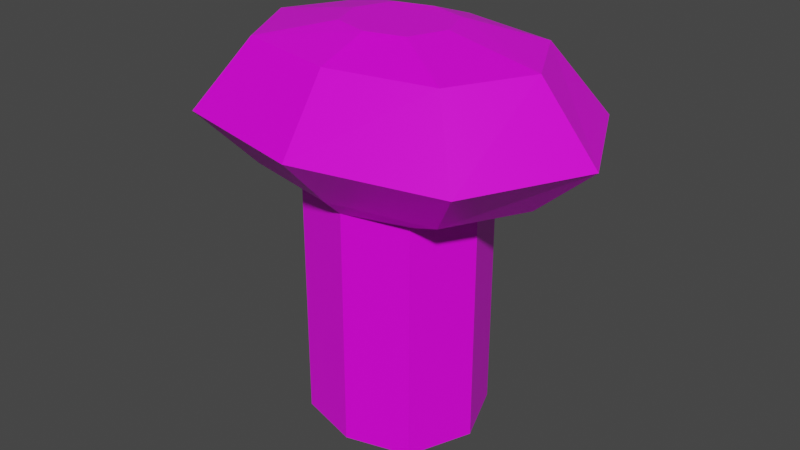 # Source: DerpHead.blend  (saved by Blender 3.1.7; exported with 4.5.12 LTS)
import bpy
from mathutils import Matrix  # noqa: F401  (used for matrix-valued properties, if any)

bpy.ops.wm.read_factory_settings(use_empty=True)
scene = bpy.context.scene
scene.name = 'Scene'

# ---- collections
col_collection = bpy.data.collections.new('Collection'); scene.collection.children.link(col_collection)

# ---- images (referenced by path relative to the original .blend; pixels are not part of the script)
import os
ASSET_DIR = os.environ.get("B2B_ASSET_DIR", "")  # directory of the original .blend (textures are referenced by path, not embedded)
HERE = os.path.dirname(os.path.abspath(__file__))  # packed textures are extracted next to this script under _unpacked/

def load_image(name, relpath, width, height, colorspace="sRGB"):
    """Load a texture the original file referenced (path relative to the .blend, or extracted next to this script)."""
    p = next((c for c in (os.path.join(HERE, relpath), os.path.join(ASSET_DIR, relpath)) if relpath and os.path.exists(c)), "")
    if p:
        img = bpy.data.images.load(p, check_existing=True)
        img.name = name
    else:  # same state as the original file: an image datablock whose file is absent (Cycles renders it pink)
        img = bpy.data.images.new(name, width, height)
        img.source = "FILE"
        img.filepath = "//" + (relpath or name)
    img.colorspace_settings.name = colorspace
    return img
img_derptree_png = load_image('DerpTree.png', 'DerpTree.png', 1024, 1024, 'sRGB')

# ---- materials (node trees are filled in below, after node groups)
mat_material = bpy.data.materials.new('Material')
mat_material.alpha_threshold = 0.0
mat_material.use_transparent_shadow = False
mat_material.line_color = (0.0, 0.0, 0.0, 1.0)

# ---- material node trees
mat_material.use_nodes = True; mat_material.node_tree.nodes.clear()
_N = mat_material.node_tree.nodes; _L = mat_material.node_tree.links
n0 = _N.new('ShaderNodeOutputMaterial'); n0.name = 'Material Output'; n0.location = (300, 300)
n1 = _N.new('ShaderNodeBsdfPrincipled'); n1.name = 'Principled BSDF'; n1.location = (10, 300)
n1.distribution = 'GGX'
n1.subsurface_method = 'RANDOM_WALK_SKIN'
n1.inputs[2].default_value = 0.4
n1.inputs[3].default_value = 1.45
n1.inputs[27].default_value = (0.0, 0.0, 0.0, 1.0)
n1.inputs[28].default_value = 1.0
n2 = _N.new('ShaderNodeTexImage'); n2.name = 'Image Texture'; n2.location = (-280, 280)
n2.image = img_derptree_png
_L.new(n1.outputs[0], n0.inputs[0])
_L.new(n2.outputs[0], n1.inputs[0])
n0.is_active_output = True

# ---- world
world_world = bpy.data.worlds.new('World'); scene.world = world_world
world_world.use_nodes = True; world_world.node_tree.nodes.clear()
_N = world_world.node_tree.nodes; _L = world_world.node_tree.links
n0 = _N.new('ShaderNodeOutputWorld'); n0.name = 'World Output'; n0.location = (300, 300)
n1 = _N.new('ShaderNodeBackground'); n1.name = 'Background'; n1.location = (10, 300)
n1.inputs[0].default_value = (0.05088, 0.05088, 0.05088, 1.0)
_L.new(n1.outputs[0], n0.inputs[0])
n0.is_active_output = True
world_world.color = (0.05088, 0.05088, 0.05088)
world_world.use_sun_shadow = False
world_world.sun_shadow_jitter_overblur = 0.0

# ---- meshes
me_cube = bpy.data.meshes.new('Cube')
me_cube.from_pydata([(1.0, 1.0, -1.0), (2.298, 1.818, 2.098), (1.0, -1.0, -1.0), (3.209, -1.254e-08, 2.098), (-1.0, 1.0, -1.0), (2.298, -1.818, 2.098), (-1.0, -1.0, -1.0), (-1.398, 0.0, -1.0), (-1.486e-09, -2.329, 2.098), (-1.486e-09, 2.329, 2.098), (1.398, 0.0, -1.0), (0.0, 1.28, -1.0), (-2.298, -1.818, 2.098), (0.0, -1.28, -1.0), (-3.209, -1.254e-08, 2.098), (-2.298, 1.818, 2.098), (0.0, -1.28, 1.0), (-1.0, -1.0, 1.0), (1.398, 0.0, 1.0), (1.0, -1.0, 1.0), (-1.398, 0.0, 1.0), (-1.0, 1.0, 1.0), (0.0, 1.28, 1.0), (1.0, 1.0, 1.0), (1.012e-08, -1.567, 1.277), (-1.638, -1.223, 1.277), (2.288, -5.796e-09, 1.277), (1.638, -1.223, 1.277), (-2.288, -5.796e-09, 1.277), (-1.638, 1.223, 1.277), (1.012e-08, 1.567, 1.277), (1.638, 1.223, 1.277), (1.0, 1.0, -2.815), (1.0, -1.0, -2.815), (-1.0, 1.0, -2.815), (-1.0, -1.0, -2.815), (-1.398, 0.0, -2.815), (1.398, 0.0, -2.815), (0.0, 1.28, -2.815), (0.0, -1.28, -2.815), (1.012e-08, -8.152e-09, 3.462), (0.8299, -8.152e-09, 3.462), (-0.8299, -8.152e-09, 3.462), (1.012e-08, 0.7526, 3.462), (1.012e-08, -0.7526, 3.462), (-0.5961, -0.5862, 3.462), (0.5961, -0.5862, 3.462), (-0.5961, 0.5862, 3.462), (0.5961, 0.5862, 3.462), (1.012e-08, -1.567, 3.184), (2.288, -1.221e-08, 3.184), (-2.288, -1.221e-08, 3.184), (1.012e-08, 1.567, 3.184), (-1.638, -1.223, 3.184), (1.638, -1.223, 3.184), (-1.638, 1.223, 3.184), (1.638, 1.223, 3.184)], [], [(31, 30, 9, 1), (13, 16, 17, 6), (7, 20, 21, 4), (10, 18, 19, 2), (11, 22, 23, 0), (0, 23, 18, 10), (6, 17, 20, 7), (27, 26, 3, 5), (24, 27, 5, 8), (4, 21, 22, 11), (2, 19, 16, 13), (26, 31, 1, 3), (24, 25, 17, 16), (26, 27, 19, 18), (28, 29, 21, 20), (30, 31, 23, 22), (31, 26, 18, 23), (25, 28, 20, 17), (27, 24, 16, 19), (29, 30, 22, 21), (15, 14, 51, 55), (12, 8, 49, 53), (9, 15, 55, 52), (14, 12, 53, 51), (1, 9, 52, 56), (5, 3, 50, 54), (8, 5, 54, 49), (3, 1, 56, 50), (6, 7, 36, 35), (0, 10, 37, 32), (7, 4, 34, 36), (4, 11, 38, 34), (13, 6, 35, 39), (11, 0, 32, 38), (2, 13, 39, 33), (10, 2, 33, 37), (40, 42, 45, 44), (43, 47, 42, 40), (48, 43, 40, 41), (41, 40, 44, 46), (47, 43, 52, 55), (46, 44, 49, 54), (45, 42, 51, 53), (48, 41, 50, 56), (43, 48, 56, 52), (42, 47, 55, 51), (41, 46, 54, 50), (44, 45, 53, 49), (28, 25, 12, 14), (30, 29, 15, 9), (25, 24, 8, 12), (29, 28, 14, 15)])
_uv = me_cube.uv_layers.new(name='UVMap')
_uv.uv.foreach_set('vector', [0.876, 0.8045, 0.8421, 0.7285, 0.8578, 0.6155, 0.8759, 0.6655, 0.3718, 0.01861, 0.3622, 0.9814, -0.002647, 0.9746, 0.006905, 0.01182, 0.363, 0.5162, 0.3748, 0.5184, 0.3748, 0.5189, 0.362, 0.5202, 0.3905, 0.5211, 0.3788, 0.5189, 0.3788, 0.5184, 0.3916, 0.5171, 0.3696, 0.5232, 0.376, 0.5193, 0.3777, 0.5193, 0.381, 0.5236, 0.381, 0.5236, 0.3777, 0.5193, 0.3788, 0.5189, 0.3905, 0.5211, 0.3725, 0.5137, 0.3759, 0.518, 0.3748, 0.5184, 0.363, 0.5162, 0.9087, 0.5682, 0.8966, 0.729, 0.8864, 0.6268, 0.8926, 0.5452, 0.9054, 0.2715, 0.9087, 0.5682, 0.8926, 0.5452, 0.8897, 0.3845, 0.362, 0.5202, 0.3748, 0.5189, 0.376, 0.5193, 0.3696, 0.5232, 0.7367, 0.02541, 0.7271, 0.9882, 0.3622, 0.9814, 0.3718, 0.01861, 0.8966, 0.729, 0.876, 0.8045, 0.8759, 0.6655, 0.8864, 0.6268, 0.9054, 0.2715, 0.8715, 0.1955, 0.8831, 0.08285, 0.9134, 0.2131, 0.8966, 0.729, 0.9087, 0.5682, 0.9236, 0.4892, 0.9236, 0.9999, 0.8509, 0.271, 0.8388, 0.4318, 0.8238, 0.5108, 0.8238, 8.044e-05, 0.8421, 0.7285, 0.876, 0.8045, 0.8644, 0.9171, 0.834, 0.7869, 0.876, 0.8045, 0.8966, 0.729, 0.9236, 0.9999, 0.8644, 0.9171, 0.8715, 0.1955, 0.8509, 0.271, 0.8238, 8.044e-05, 0.8831, 0.08285, 0.9087, 0.5682, 0.9054, 0.2715, 0.9134, 0.2131, 0.9236, 0.4892, 0.8388, 0.4318, 0.8421, 0.7285, 0.834, 0.7869, 0.8238, 0.5108, 0.8549, 0.4548, 0.8611, 0.3732, 0.8658, 0.4208, 0.8628, 0.4764, 0.8715, 0.3345, 0.8897, 0.3845, 0.8808, 0.4488, 0.8728, 0.4042, 0.8578, 0.6155, 0.8549, 0.4548, 0.8628, 0.4764, 0.8666, 0.5512, 0.8611, 0.3732, 0.8715, 0.3345, 0.8728, 0.4042, 0.8658, 0.4208, 0.8759, 0.6655, 0.8578, 0.6155, 0.8666, 0.5512, 0.8747, 0.5958, 0.8926, 0.5452, 0.8864, 0.6268, 0.8816, 0.5792, 0.8847, 0.5236, 0.8897, 0.3845, 0.8926, 0.5452, 0.8847, 0.5236, 0.8808, 0.4488, 0.8864, 0.6268, 0.8759, 0.6655, 0.8747, 0.5958, 0.8816, 0.5792, 0.3725, 0.5137, 0.363, 0.5162, 0.2938, 0.507, 0.3445, 0.4909, 0.381, 0.5236, 0.3905, 0.5211, 0.4598, 0.5303, 0.4091, 0.5464, 0.363, 0.5162, 0.362, 0.5202, 0.2938, 0.5303, 0.2938, 0.507, 0.362, 0.5202, 0.3696, 0.5232, 0.3416, 0.546, 0.2938, 0.5303, 0.384, 0.5141, 0.3725, 0.5137, 0.3445, 0.4909, 0.4119, 0.4912, 0.3696, 0.5232, 0.381, 0.5236, 0.4091, 0.5464, 0.3416, 0.546, 0.3916, 0.5171, 0.384, 0.5141, 0.4119, 0.4912, 0.4598, 0.507, 0.3905, 0.5211, 0.3916, 0.5171, 0.4598, 0.507, 0.4598, 0.5303, 0.8737, 0.5, 0.8708, 0.4703, 0.8741, 0.4605, 0.8769, 0.4769, 0.8705, 0.5231, 0.8691, 0.4963, 0.8708, 0.4703, 0.8737, 0.5, 0.8734, 0.5395, 0.8705, 0.5231, 0.8737, 0.5, 0.8767, 0.5297, 0.8767, 0.5297, 0.8737, 0.5, 0.8769, 0.4769, 0.8784, 0.5037, 0.8691, 0.4963, 0.8705, 0.5231, 0.8666, 0.5512, 0.8628, 0.4764, 0.8784, 0.5037, 0.8769, 0.4769, 0.8808, 0.4488, 0.8847, 0.5236, 0.8741, 0.4605, 0.8708, 0.4703, 0.8658, 0.4208, 0.8728, 0.4042, 0.8734, 0.5395, 0.8767, 0.5297, 0.8816, 0.5792, 0.8747, 0.5958, 0.8705, 0.5231, 0.8734, 0.5395, 0.8747, 0.5958, 0.8666, 0.5512, 0.8708, 0.4703, 0.8691, 0.4963, 0.8628, 0.4764, 0.8658, 0.4208, 0.8767, 0.5297, 0.8784, 0.5037, 0.8847, 0.5236, 0.8816, 0.5792, 0.8769, 0.4769, 0.8741, 0.4605, 0.8728, 0.4042, 0.8808, 0.4488, 0.8509, 0.271, 0.8715, 0.1955, 0.8715, 0.3345, 0.8611, 0.3732, 0.8421, 0.7285, 0.8388, 0.4318, 0.8549, 0.4548, 0.8578, 0.6155, 0.8715, 0.1955, 0.9054, 0.2715, 0.8897, 0.3845, 0.8715, 0.3345, 0.8388, 0.4318, 0.8509, 0.271, 0.8611, 0.3732, 0.8549, 0.4548])
me_cube.materials.append(mat_material)
me_cube.use_remesh_preserve_volume = False
me_cube.use_remesh_preserve_attributes = False
me_cube.use_mirror_vertex_groups = False
me_cube.update()

# ---- objects
ob_cube = bpy.data.objects.new('Cube', me_cube)

# ---- transforms, parenting, visibility, modifiers, constraints
ob_cube.location = (0.0, 0.0, 0.0)
ob_cube.lock_rotations_4d = False
ob_cube.empty_display_type = 'ARROWS'
ob_cube.lineart.crease_threshold = 0.0

# ---- collection membership
col_collection.objects.link(ob_cube)

# ---- scene / render settings (as saved in the file)
scene.frame_start = 1; scene.frame_end = 250; scene.frame_set(1)
scene.render.engine = 'BLENDER_EEVEE_NEXT'
scene.cycles.sampling_pattern = 'TABULATED_SOBOL'
scene.cycles.use_light_tree = False
scene.view_settings.view_transform = 'Filmic'
bpy.context.view_layer.update()

# ---- added for rendering (the .blend has no active camera and no usable light): camera, sun
cam_auto = bpy.data.cameras.new('AutoCamera')
cam_auto.lens = 50.0
cam_auto.sensor_width = 36.0
cam_auto.clip_end = 1000.0
ob_auto_camera = bpy.data.objects.new('AutoCamera', cam_auto)
scene.collection.objects.link(ob_auto_camera)
ob_auto_camera.location = (9.35753, -11.229, 7.80959)
ob_auto_camera.rotation_euler = (1.09748, -7.21219e-08, 0.694738)
scene.camera = ob_auto_camera
light_auto_sun = bpy.data.lights.new('AutoSun', 'SUN')
light_auto_sun.energy = 3.0
light_auto_sun.angle = 0.0523599
ob_auto_sun = bpy.data.objects.new('AutoSun', light_auto_sun)
scene.collection.objects.link(ob_auto_sun)
ob_auto_sun.rotation_euler = (0.872665, 0.174533, 0.523599)
bpy.context.view_layer.update()
